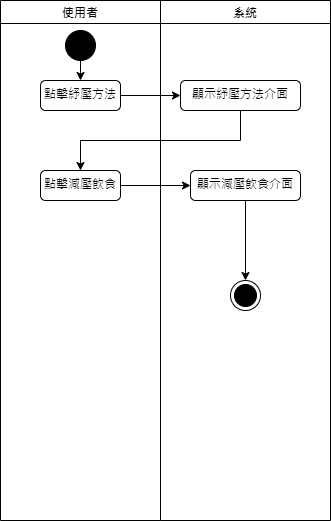

The diagram above was exported from draw.io. Its source (the exported page's mxGraphModel, read from the mxfile embedded in the PNG):
<mxGraphModel dx="794" dy="1631" grid="1" gridSize="10" guides="1" tooltips="1" connect="1" arrows="1" fold="1" page="1" pageScale="1" pageWidth="827" pageHeight="1169" math="0" shadow="0">
  <root>
    <mxCell id="0" />
    <mxCell id="1" parent="0" />
    <mxCell id="bCSGZOdPwzSdD6YA5w_s-1" value="使用者" style="swimlane;" parent="1" vertex="1">
      <mxGeometry x="150" y="-30" width="160" height="520" as="geometry" />
    </mxCell>
    <mxCell id="bCSGZOdPwzSdD6YA5w_s-2" value="" style="ellipse;fillColor=strokeColor;html=1;" parent="bCSGZOdPwzSdD6YA5w_s-1" vertex="1">
      <mxGeometry x="65" y="30" width="30" height="30" as="geometry" />
    </mxCell>
    <mxCell id="bCSGZOdPwzSdD6YA5w_s-3" value="點擊減壓飲食" style="html=1;align=center;verticalAlign=top;rounded=1;absoluteArcSize=1;arcSize=10;dashed=0;whiteSpace=wrap;" parent="bCSGZOdPwzSdD6YA5w_s-1" vertex="1">
      <mxGeometry x="40" y="170" width="80" height="30" as="geometry" />
    </mxCell>
    <mxCell id="bCSGZOdPwzSdD6YA5w_s-4" value="點擊紓壓方法" style="html=1;align=center;verticalAlign=top;rounded=1;absoluteArcSize=1;arcSize=10;dashed=0;whiteSpace=wrap;" parent="bCSGZOdPwzSdD6YA5w_s-1" vertex="1">
      <mxGeometry x="40" y="80" width="80" height="30" as="geometry" />
    </mxCell>
    <mxCell id="bCSGZOdPwzSdD6YA5w_s-5" value="" style="edgeStyle=orthogonalEdgeStyle;rounded=0;orthogonalLoop=1;jettySize=auto;html=1;exitX=0.5;exitY=1;exitDx=0;exitDy=0;entryX=0.5;entryY=0;entryDx=0;entryDy=0;" parent="bCSGZOdPwzSdD6YA5w_s-1" source="bCSGZOdPwzSdD6YA5w_s-2" target="bCSGZOdPwzSdD6YA5w_s-4" edge="1">
      <mxGeometry relative="1" as="geometry">
        <mxPoint x="230" y="40" as="sourcePoint" />
        <mxPoint x="230" y="100" as="targetPoint" />
      </mxGeometry>
    </mxCell>
    <mxCell id="bCSGZOdPwzSdD6YA5w_s-6" value="系統" style="swimlane;" parent="1" vertex="1">
      <mxGeometry x="310" y="-30" width="170" height="520" as="geometry" />
    </mxCell>
    <mxCell id="bCSGZOdPwzSdD6YA5w_s-7" value="顯示減壓飲食介面" style="html=1;align=center;verticalAlign=top;rounded=1;absoluteArcSize=1;arcSize=10;dashed=0;whiteSpace=wrap;" parent="bCSGZOdPwzSdD6YA5w_s-6" vertex="1">
      <mxGeometry x="30" y="170" width="110" height="30" as="geometry" />
    </mxCell>
    <mxCell id="bCSGZOdPwzSdD6YA5w_s-8" value="" style="ellipse;html=1;shape=endState;fillColor=strokeColor;" parent="bCSGZOdPwzSdD6YA5w_s-6" vertex="1">
      <mxGeometry x="70" y="280" width="30" height="30" as="geometry" />
    </mxCell>
    <mxCell id="bCSGZOdPwzSdD6YA5w_s-9" value="顯示紓壓方法介面" style="html=1;align=center;verticalAlign=top;rounded=1;absoluteArcSize=1;arcSize=10;dashed=0;whiteSpace=wrap;" parent="bCSGZOdPwzSdD6YA5w_s-6" vertex="1">
      <mxGeometry x="20" y="80" width="120" height="30" as="geometry" />
    </mxCell>
    <mxCell id="bCSGZOdPwzSdD6YA5w_s-10" style="edgeStyle=orthogonalEdgeStyle;rounded=0;orthogonalLoop=1;jettySize=auto;html=1;exitX=0.5;exitY=1;exitDx=0;exitDy=0;entryX=0.5;entryY=0;entryDx=0;entryDy=0;" parent="bCSGZOdPwzSdD6YA5w_s-6" source="bCSGZOdPwzSdD6YA5w_s-7" target="bCSGZOdPwzSdD6YA5w_s-8" edge="1">
      <mxGeometry relative="1" as="geometry">
        <mxPoint x="-37.5" y="255" as="targetPoint" />
      </mxGeometry>
    </mxCell>
    <mxCell id="bCSGZOdPwzSdD6YA5w_s-11" style="edgeStyle=orthogonalEdgeStyle;rounded=0;orthogonalLoop=1;jettySize=auto;html=1;exitX=1;exitY=0.5;exitDx=0;exitDy=0;entryX=0;entryY=0.5;entryDx=0;entryDy=0;" parent="1" source="bCSGZOdPwzSdD6YA5w_s-3" target="bCSGZOdPwzSdD6YA5w_s-7" edge="1">
      <mxGeometry relative="1" as="geometry" />
    </mxCell>
    <mxCell id="bCSGZOdPwzSdD6YA5w_s-12" style="edgeStyle=orthogonalEdgeStyle;rounded=0;orthogonalLoop=1;jettySize=auto;html=1;entryX=0;entryY=0.5;entryDx=0;entryDy=0;" parent="1" source="bCSGZOdPwzSdD6YA5w_s-4" target="bCSGZOdPwzSdD6YA5w_s-9" edge="1">
      <mxGeometry relative="1" as="geometry" />
    </mxCell>
    <mxCell id="bCSGZOdPwzSdD6YA5w_s-13" style="edgeStyle=orthogonalEdgeStyle;rounded=0;orthogonalLoop=1;jettySize=auto;html=1;exitX=0.5;exitY=1;exitDx=0;exitDy=0;entryX=0.5;entryY=0;entryDx=0;entryDy=0;" parent="1" source="bCSGZOdPwzSdD6YA5w_s-9" target="bCSGZOdPwzSdD6YA5w_s-3" edge="1">
      <mxGeometry relative="1" as="geometry" />
    </mxCell>
  </root>
</mxGraphModel>